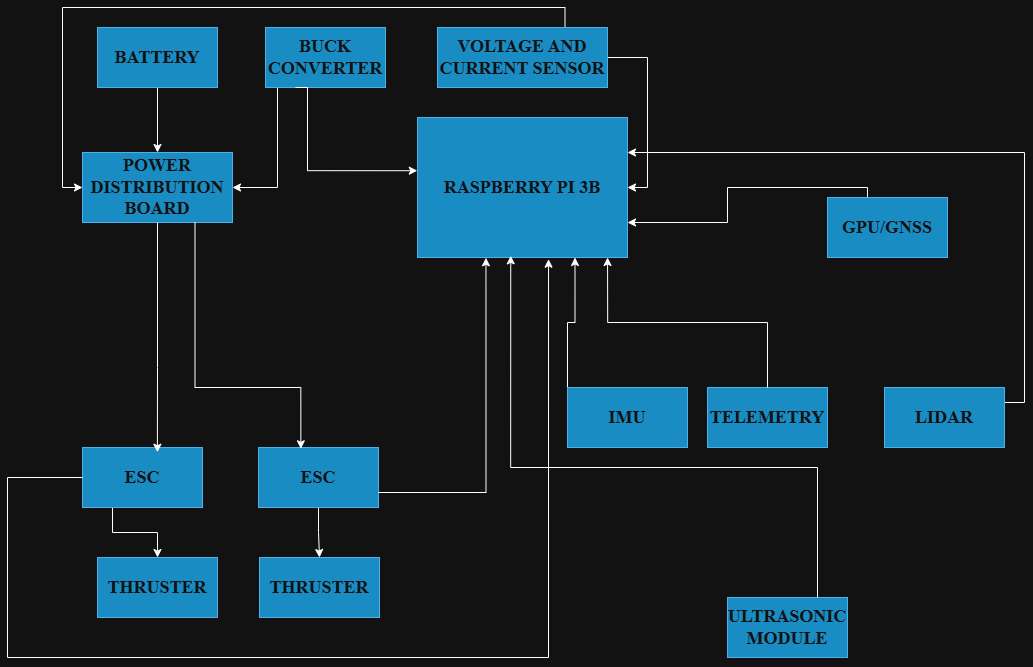

The diagram above was exported from draw.io. Its source (the exported page's mxGraphModel, read from the mxfile embedded in the PNG):
<mxGraphModel dx="2280" dy="775" grid="1" gridSize="10" guides="1" tooltips="1" connect="1" arrows="1" fold="1" page="1" pageScale="1" pageWidth="827" pageHeight="1169" math="0" shadow="0">
  <root>
    <mxCell id="0" />
    <mxCell id="1" parent="0" />
    <mxCell id="UvE5esmcVYnbETHvTpt5-15" value="" style="edgeStyle=orthogonalEdgeStyle;rounded=0;orthogonalLoop=1;jettySize=auto;html=1;" edge="1" parent="1" source="UvE5esmcVYnbETHvTpt5-1" target="UvE5esmcVYnbETHvTpt5-2">
      <mxGeometry relative="1" as="geometry" />
    </mxCell>
    <mxCell id="UvE5esmcVYnbETHvTpt5-1" value="&lt;b&gt;&lt;font style=&quot;font-size: 18px;&quot; face=&quot;Times New Roman&quot;&gt;BATTERY&lt;/font&gt;&lt;/b&gt;" style="rounded=0;whiteSpace=wrap;html=1;fillColor=#1ba1e2;fontColor=#ffffff;strokeColor=#006EAF;" vertex="1" parent="1">
      <mxGeometry x="40" y="40" width="120" height="60" as="geometry" />
    </mxCell>
    <mxCell id="UvE5esmcVYnbETHvTpt5-2" value="&lt;b&gt;&lt;font style=&quot;font-size: 18px;&quot; face=&quot;Times New Roman&quot;&gt;POWER DISTRIBUTION BOARD&lt;/font&gt;&lt;/b&gt;" style="rounded=0;whiteSpace=wrap;html=1;fillColor=#1ba1e2;fontColor=#ffffff;strokeColor=#006EAF;" vertex="1" parent="1">
      <mxGeometry x="25" y="165" width="150" height="70" as="geometry" />
    </mxCell>
    <mxCell id="UvE5esmcVYnbETHvTpt5-3" value="&lt;font style=&quot;font-size: 18px;&quot; face=&quot;Times New Roman&quot;&gt;&lt;b&gt;RASPBERRY PI 3B&lt;/b&gt;&lt;/font&gt;" style="rounded=0;whiteSpace=wrap;html=1;fillColor=#1ba1e2;fontColor=#ffffff;strokeColor=#006EAF;" vertex="1" parent="1">
      <mxGeometry x="360" y="130" width="210" height="140" as="geometry" />
    </mxCell>
    <mxCell id="UvE5esmcVYnbETHvTpt5-29" style="edgeStyle=orthogonalEdgeStyle;rounded=0;orthogonalLoop=1;jettySize=auto;html=1;exitX=0.25;exitY=1;exitDx=0;exitDy=0;entryX=0.5;entryY=0;entryDx=0;entryDy=0;" edge="1" parent="1" source="UvE5esmcVYnbETHvTpt5-4" target="UvE5esmcVYnbETHvTpt5-14">
      <mxGeometry relative="1" as="geometry" />
    </mxCell>
    <mxCell id="UvE5esmcVYnbETHvTpt5-4" value="&lt;font style=&quot;font-size: 18px;&quot; face=&quot;Times New Roman&quot;&gt;&lt;b&gt;ESC&lt;/b&gt;&lt;/font&gt;" style="rounded=0;whiteSpace=wrap;html=1;fillColor=#1ba1e2;fontColor=#ffffff;strokeColor=#006EAF;" vertex="1" parent="1">
      <mxGeometry x="25" y="460" width="120" height="60" as="geometry" />
    </mxCell>
    <mxCell id="UvE5esmcVYnbETHvTpt5-39" style="edgeStyle=orthogonalEdgeStyle;rounded=0;orthogonalLoop=1;jettySize=auto;html=1;exitX=0;exitY=1;exitDx=0;exitDy=0;entryX=1;entryY=0.5;entryDx=0;entryDy=0;" edge="1" parent="1" source="UvE5esmcVYnbETHvTpt5-5" target="UvE5esmcVYnbETHvTpt5-2">
      <mxGeometry relative="1" as="geometry">
        <Array as="points">
          <mxPoint x="220" y="100" />
          <mxPoint x="220" y="200" />
        </Array>
      </mxGeometry>
    </mxCell>
    <mxCell id="UvE5esmcVYnbETHvTpt5-5" value="&lt;font style=&quot;font-size: 18px;&quot; face=&quot;Times New Roman&quot;&gt;&lt;b&gt;BUCK CONVERTER&lt;/b&gt;&lt;/font&gt;" style="rounded=0;whiteSpace=wrap;html=1;fillColor=#1ba1e2;fontColor=#ffffff;strokeColor=#006EAF;" vertex="1" parent="1">
      <mxGeometry x="208" y="40" width="120" height="60" as="geometry" />
    </mxCell>
    <mxCell id="UvE5esmcVYnbETHvTpt5-40" style="edgeStyle=orthogonalEdgeStyle;rounded=0;orthogonalLoop=1;jettySize=auto;html=1;exitX=0.75;exitY=0;exitDx=0;exitDy=0;entryX=0;entryY=0.5;entryDx=0;entryDy=0;" edge="1" parent="1" source="UvE5esmcVYnbETHvTpt5-6" target="UvE5esmcVYnbETHvTpt5-2">
      <mxGeometry relative="1" as="geometry" />
    </mxCell>
    <mxCell id="UvE5esmcVYnbETHvTpt5-41" style="edgeStyle=orthogonalEdgeStyle;rounded=0;orthogonalLoop=1;jettySize=auto;html=1;exitX=1;exitY=0.5;exitDx=0;exitDy=0;entryX=1;entryY=0.5;entryDx=0;entryDy=0;" edge="1" parent="1" source="UvE5esmcVYnbETHvTpt5-6" target="UvE5esmcVYnbETHvTpt5-3">
      <mxGeometry relative="1" as="geometry" />
    </mxCell>
    <mxCell id="UvE5esmcVYnbETHvTpt5-6" value="&lt;b&gt;&lt;font face=&quot;Times New Roman&quot; style=&quot;font-size: 18px;&quot;&gt;VOLTAGE AND CURRENT SENSOR&lt;/font&gt;&lt;/b&gt;" style="rounded=0;whiteSpace=wrap;html=1;fillColor=#1ba1e2;fontColor=#ffffff;strokeColor=#006EAF;" vertex="1" parent="1">
      <mxGeometry x="380" y="40" width="170" height="60" as="geometry" />
    </mxCell>
    <mxCell id="UvE5esmcVYnbETHvTpt5-30" style="edgeStyle=orthogonalEdgeStyle;rounded=0;orthogonalLoop=1;jettySize=auto;html=1;exitX=0.5;exitY=1;exitDx=0;exitDy=0;entryX=0.5;entryY=0;entryDx=0;entryDy=0;" edge="1" parent="1" source="UvE5esmcVYnbETHvTpt5-7" target="UvE5esmcVYnbETHvTpt5-13">
      <mxGeometry relative="1" as="geometry" />
    </mxCell>
    <mxCell id="UvE5esmcVYnbETHvTpt5-7" value="&lt;b&gt;&lt;font face=&quot;Times New Roman&quot; style=&quot;font-size: 18px;&quot;&gt;ESC&lt;/font&gt;&lt;/b&gt;" style="rounded=0;whiteSpace=wrap;html=1;fillColor=#1ba1e2;fontColor=#ffffff;strokeColor=#006EAF;" vertex="1" parent="1">
      <mxGeometry x="201" y="460" width="120" height="60" as="geometry" />
    </mxCell>
    <mxCell id="UvE5esmcVYnbETHvTpt5-50" style="edgeStyle=orthogonalEdgeStyle;rounded=0;orthogonalLoop=1;jettySize=auto;html=1;exitX=1;exitY=0.25;exitDx=0;exitDy=0;entryX=1;entryY=0.25;entryDx=0;entryDy=0;" edge="1" parent="1" source="UvE5esmcVYnbETHvTpt5-8" target="UvE5esmcVYnbETHvTpt5-3">
      <mxGeometry relative="1" as="geometry" />
    </mxCell>
    <mxCell id="UvE5esmcVYnbETHvTpt5-8" value="&lt;font style=&quot;font-size: 18px;&quot; face=&quot;Times New Roman&quot;&gt;&lt;b&gt;LIDAR&lt;/b&gt;&lt;/font&gt;" style="rounded=0;whiteSpace=wrap;html=1;fillColor=#1ba1e2;fontColor=#ffffff;strokeColor=#006EAF;" vertex="1" parent="1">
      <mxGeometry x="827" y="400" width="120" height="60" as="geometry" />
    </mxCell>
    <mxCell id="UvE5esmcVYnbETHvTpt5-46" style="edgeStyle=orthogonalEdgeStyle;rounded=0;orthogonalLoop=1;jettySize=auto;html=1;exitX=0;exitY=0;exitDx=0;exitDy=0;entryX=0.75;entryY=1;entryDx=0;entryDy=0;" edge="1" parent="1" source="UvE5esmcVYnbETHvTpt5-9" target="UvE5esmcVYnbETHvTpt5-3">
      <mxGeometry relative="1" as="geometry" />
    </mxCell>
    <mxCell id="UvE5esmcVYnbETHvTpt5-9" value="IMU" style="rounded=0;whiteSpace=wrap;html=1;fillColor=#1ba1e2;fontColor=#ffffff;strokeColor=#006EAF;fontFamily=Times New Roman;fontSize=18;fontStyle=1" vertex="1" parent="1">
      <mxGeometry x="510" y="400" width="120" height="60" as="geometry" />
    </mxCell>
    <mxCell id="UvE5esmcVYnbETHvTpt5-43" style="edgeStyle=orthogonalEdgeStyle;rounded=0;orthogonalLoop=1;jettySize=auto;html=1;exitX=0;exitY=0.5;exitDx=0;exitDy=0;entryX=1;entryY=0.75;entryDx=0;entryDy=0;" edge="1" parent="1" source="UvE5esmcVYnbETHvTpt5-10" target="UvE5esmcVYnbETHvTpt5-3">
      <mxGeometry relative="1" as="geometry">
        <Array as="points">
          <mxPoint x="810" y="240" />
          <mxPoint x="810" y="200" />
          <mxPoint x="670" y="200" />
          <mxPoint x="670" y="235" />
        </Array>
      </mxGeometry>
    </mxCell>
    <mxCell id="UvE5esmcVYnbETHvTpt5-10" value="GPU/GNSS" style="rounded=0;whiteSpace=wrap;html=1;fillColor=#1ba1e2;fontColor=#ffffff;strokeColor=#006EAF;fontFamily=Times New Roman;fontSize=18;fontStyle=1" vertex="1" parent="1">
      <mxGeometry x="770" y="210" width="120" height="60" as="geometry" />
    </mxCell>
    <mxCell id="UvE5esmcVYnbETHvTpt5-11" value="TELEMETRY" style="rounded=0;whiteSpace=wrap;html=1;fillColor=#1ba1e2;fontColor=#ffffff;strokeColor=#006EAF;fontFamily=Times New Roman;fontSize=18;fontStyle=1" vertex="1" parent="1">
      <mxGeometry x="650" y="400" width="120" height="60" as="geometry" />
    </mxCell>
    <mxCell id="UvE5esmcVYnbETHvTpt5-12" value="ULTRASONIC MODULE" style="rounded=0;whiteSpace=wrap;html=1;fillColor=#1ba1e2;fontColor=#ffffff;strokeColor=#006EAF;fontFamily=Times New Roman;fontSize=18;fontStyle=1" vertex="1" parent="1">
      <mxGeometry x="670" y="610" width="120" height="60" as="geometry" />
    </mxCell>
    <mxCell id="UvE5esmcVYnbETHvTpt5-13" value="&lt;font style=&quot;font-size: 18px;&quot; face=&quot;Times New Roman&quot;&gt;&lt;b&gt;THRUSTER&lt;/b&gt;&lt;/font&gt;" style="rounded=0;whiteSpace=wrap;html=1;fillColor=#1ba1e2;fontColor=#ffffff;strokeColor=#006EAF;" vertex="1" parent="1">
      <mxGeometry x="202" y="570" width="120" height="60" as="geometry" />
    </mxCell>
    <mxCell id="UvE5esmcVYnbETHvTpt5-14" value="THRUSTER" style="rounded=0;whiteSpace=wrap;html=1;fontFamily=Times New Roman;fontStyle=1;fontSize=18;fillColor=#1ba1e2;fontColor=#ffffff;strokeColor=#006EAF;" vertex="1" parent="1">
      <mxGeometry x="40" y="570" width="120" height="60" as="geometry" />
    </mxCell>
    <mxCell id="UvE5esmcVYnbETHvTpt5-27" style="edgeStyle=orthogonalEdgeStyle;rounded=0;orthogonalLoop=1;jettySize=auto;html=1;exitX=0.5;exitY=1;exitDx=0;exitDy=0;entryX=0.624;entryY=0.079;entryDx=0;entryDy=0;entryPerimeter=0;" edge="1" parent="1" source="UvE5esmcVYnbETHvTpt5-2" target="UvE5esmcVYnbETHvTpt5-4">
      <mxGeometry relative="1" as="geometry">
        <Array as="points">
          <mxPoint x="100" y="380" />
          <mxPoint x="100" y="380" />
        </Array>
      </mxGeometry>
    </mxCell>
    <mxCell id="UvE5esmcVYnbETHvTpt5-28" style="edgeStyle=orthogonalEdgeStyle;rounded=0;orthogonalLoop=1;jettySize=auto;html=1;exitX=0.75;exitY=1;exitDx=0;exitDy=0;entryX=0.353;entryY=0.021;entryDx=0;entryDy=0;entryPerimeter=0;" edge="1" parent="1" source="UvE5esmcVYnbETHvTpt5-2" target="UvE5esmcVYnbETHvTpt5-7">
      <mxGeometry relative="1" as="geometry">
        <Array as="points">
          <mxPoint x="138" y="400" />
          <mxPoint x="243" y="400" />
        </Array>
      </mxGeometry>
    </mxCell>
    <mxCell id="UvE5esmcVYnbETHvTpt5-34" style="edgeStyle=orthogonalEdgeStyle;rounded=0;orthogonalLoop=1;jettySize=auto;html=1;exitX=0;exitY=0.5;exitDx=0;exitDy=0;entryX=0.624;entryY=1.012;entryDx=0;entryDy=0;entryPerimeter=0;" edge="1" parent="1" source="UvE5esmcVYnbETHvTpt5-4" target="UvE5esmcVYnbETHvTpt5-3">
      <mxGeometry relative="1" as="geometry">
        <Array as="points">
          <mxPoint x="-50" y="490" />
          <mxPoint x="-50" y="670" />
          <mxPoint x="491" y="670" />
        </Array>
      </mxGeometry>
    </mxCell>
    <mxCell id="UvE5esmcVYnbETHvTpt5-35" style="edgeStyle=orthogonalEdgeStyle;rounded=0;orthogonalLoop=1;jettySize=auto;html=1;exitX=1;exitY=0.75;exitDx=0;exitDy=0;entryX=0.326;entryY=1.002;entryDx=0;entryDy=0;entryPerimeter=0;" edge="1" parent="1" source="UvE5esmcVYnbETHvTpt5-7" target="UvE5esmcVYnbETHvTpt5-3">
      <mxGeometry relative="1" as="geometry" />
    </mxCell>
    <mxCell id="UvE5esmcVYnbETHvTpt5-38" style="edgeStyle=orthogonalEdgeStyle;rounded=0;orthogonalLoop=1;jettySize=auto;html=1;exitX=0.25;exitY=1;exitDx=0;exitDy=0;entryX=-0.001;entryY=0.38;entryDx=0;entryDy=0;entryPerimeter=0;" edge="1" parent="1" source="UvE5esmcVYnbETHvTpt5-5" target="UvE5esmcVYnbETHvTpt5-3">
      <mxGeometry relative="1" as="geometry">
        <Array as="points">
          <mxPoint x="250" y="100" />
          <mxPoint x="250" y="183" />
        </Array>
      </mxGeometry>
    </mxCell>
    <mxCell id="UvE5esmcVYnbETHvTpt5-47" style="edgeStyle=orthogonalEdgeStyle;rounded=0;orthogonalLoop=1;jettySize=auto;html=1;exitX=0.5;exitY=0;exitDx=0;exitDy=0;entryX=0.905;entryY=1;entryDx=0;entryDy=0;entryPerimeter=0;" edge="1" parent="1" source="UvE5esmcVYnbETHvTpt5-11" target="UvE5esmcVYnbETHvTpt5-3">
      <mxGeometry relative="1" as="geometry" />
    </mxCell>
    <mxCell id="UvE5esmcVYnbETHvTpt5-51" style="edgeStyle=orthogonalEdgeStyle;rounded=0;orthogonalLoop=1;jettySize=auto;html=1;exitX=0.75;exitY=0;exitDx=0;exitDy=0;entryX=0.444;entryY=0.988;entryDx=0;entryDy=0;entryPerimeter=0;" edge="1" parent="1" source="UvE5esmcVYnbETHvTpt5-12" target="UvE5esmcVYnbETHvTpt5-3">
      <mxGeometry relative="1" as="geometry">
        <Array as="points">
          <mxPoint x="760" y="480" />
          <mxPoint x="453" y="480" />
        </Array>
      </mxGeometry>
    </mxCell>
  </root>
</mxGraphModel>